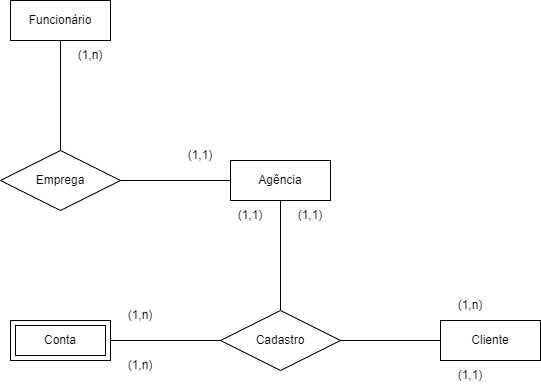

The diagram above was exported from draw.io. Its source (the exported page's mxGraphModel, read from the mxfile embedded in the PNG):
<mxGraphModel dx="1034" dy="862" grid="1" gridSize="10" guides="1" tooltips="1" connect="1" arrows="1" fold="1" page="0" pageScale="1" pageWidth="827" pageHeight="1169" math="0" shadow="0">
  <root>
    <mxCell id="0" />
    <mxCell id="1" parent="0" />
    <mxCell id="sHZ-J4N0pGvW6RIDC6_2-1" value="Agência" style="whiteSpace=wrap;html=1;align=center;" parent="1" vertex="1">
      <mxGeometry x="370" y="80" width="100" height="40" as="geometry" />
    </mxCell>
    <mxCell id="sHZ-J4N0pGvW6RIDC6_2-3" value="Funcionário" style="whiteSpace=wrap;html=1;align=center;" parent="1" vertex="1">
      <mxGeometry x="150" y="-80" width="100" height="40" as="geometry" />
    </mxCell>
    <mxCell id="sHZ-J4N0pGvW6RIDC6_2-4" value="Cliente" style="whiteSpace=wrap;html=1;align=center;" parent="1" vertex="1">
      <mxGeometry x="580" y="240" width="100" height="40" as="geometry" />
    </mxCell>
    <mxCell id="sHZ-J4N0pGvW6RIDC6_2-6" value="Conta" style="shape=ext;margin=3;double=1;whiteSpace=wrap;html=1;align=center;" parent="1" vertex="1">
      <mxGeometry x="150" y="240" width="100" height="40" as="geometry" />
    </mxCell>
    <mxCell id="sHZ-J4N0pGvW6RIDC6_2-7" value="" style="endArrow=none;html=1;rounded=0;entryX=0.5;entryY=1;entryDx=0;entryDy=0;exitX=0.5;exitY=0;exitDx=0;exitDy=0;" parent="1" source="sHZ-J4N0pGvW6RIDC6_2-11" target="sHZ-J4N0pGvW6RIDC6_2-3" edge="1">
      <mxGeometry relative="1" as="geometry">
        <mxPoint x="200" y="120" as="sourcePoint" />
        <mxPoint x="490" y="220" as="targetPoint" />
      </mxGeometry>
    </mxCell>
    <mxCell id="sHZ-J4N0pGvW6RIDC6_2-9" value="" style="endArrow=none;html=1;rounded=0;exitX=0.5;exitY=1;exitDx=0;exitDy=0;entryX=0.5;entryY=0;entryDx=0;entryDy=0;" parent="1" source="sHZ-J4N0pGvW6RIDC6_2-1" target="sHZ-J4N0pGvW6RIDC6_2-13" edge="1">
      <mxGeometry relative="1" as="geometry">
        <mxPoint x="330" y="220" as="sourcePoint" />
        <mxPoint x="420" y="150" as="targetPoint" />
      </mxGeometry>
    </mxCell>
    <mxCell id="sHZ-J4N0pGvW6RIDC6_2-11" value="Emprega" style="shape=rhombus;perimeter=rhombusPerimeter;whiteSpace=wrap;html=1;align=center;" parent="1" vertex="1">
      <mxGeometry x="140" y="70" width="120" height="60" as="geometry" />
    </mxCell>
    <mxCell id="sHZ-J4N0pGvW6RIDC6_2-12" value="" style="endArrow=none;html=1;rounded=0;exitX=1;exitY=0.5;exitDx=0;exitDy=0;entryX=0;entryY=0.5;entryDx=0;entryDy=0;" parent="1" source="sHZ-J4N0pGvW6RIDC6_2-11" target="sHZ-J4N0pGvW6RIDC6_2-1" edge="1">
      <mxGeometry relative="1" as="geometry">
        <mxPoint x="410" y="240" as="sourcePoint" />
        <mxPoint x="570" y="240" as="targetPoint" />
      </mxGeometry>
    </mxCell>
    <mxCell id="sHZ-J4N0pGvW6RIDC6_2-13" value="Cadastro" style="shape=rhombus;perimeter=rhombusPerimeter;whiteSpace=wrap;html=1;align=center;" parent="1" vertex="1">
      <mxGeometry x="360" y="230" width="120" height="60" as="geometry" />
    </mxCell>
    <mxCell id="sHZ-J4N0pGvW6RIDC6_2-14" value="" style="endArrow=none;html=1;rounded=0;entryX=0;entryY=0.5;entryDx=0;entryDy=0;exitX=1;exitY=0.5;exitDx=0;exitDy=0;" parent="1" source="sHZ-J4N0pGvW6RIDC6_2-13" target="sHZ-J4N0pGvW6RIDC6_2-4" edge="1">
      <mxGeometry relative="1" as="geometry">
        <mxPoint x="360" y="250" as="sourcePoint" />
        <mxPoint x="520" y="250" as="targetPoint" />
      </mxGeometry>
    </mxCell>
    <mxCell id="sHZ-J4N0pGvW6RIDC6_2-15" value="" style="endArrow=none;html=1;rounded=0;exitX=1;exitY=0.5;exitDx=0;exitDy=0;entryX=0;entryY=0.5;entryDx=0;entryDy=0;" parent="1" source="sHZ-J4N0pGvW6RIDC6_2-6" target="sHZ-J4N0pGvW6RIDC6_2-13" edge="1">
      <mxGeometry relative="1" as="geometry">
        <mxPoint x="360" y="250" as="sourcePoint" />
        <mxPoint x="520" y="250" as="targetPoint" />
      </mxGeometry>
    </mxCell>
    <mxCell id="sHZ-J4N0pGvW6RIDC6_2-16" value="(1,n)" style="text;html=1;strokeColor=none;fillColor=none;align=center;verticalAlign=middle;whiteSpace=wrap;rounded=0;" parent="1" vertex="1">
      <mxGeometry x="200" y="-40" width="60" height="30" as="geometry" />
    </mxCell>
    <mxCell id="sHZ-J4N0pGvW6RIDC6_2-17" value="(1,1)" style="text;html=1;strokeColor=none;fillColor=none;align=center;verticalAlign=middle;whiteSpace=wrap;rounded=0;" parent="1" vertex="1">
      <mxGeometry x="310" y="60" width="60" height="30" as="geometry" />
    </mxCell>
    <mxCell id="sHZ-J4N0pGvW6RIDC6_2-19" value="(1,1)" style="text;html=1;strokeColor=none;fillColor=none;align=center;verticalAlign=middle;whiteSpace=wrap;rounded=0;" parent="1" vertex="1">
      <mxGeometry x="360" y="120" width="60" height="30" as="geometry" />
    </mxCell>
    <mxCell id="sHZ-J4N0pGvW6RIDC6_2-20" value="(1,1)" style="text;html=1;strokeColor=none;fillColor=none;align=center;verticalAlign=middle;whiteSpace=wrap;rounded=0;" parent="1" vertex="1">
      <mxGeometry x="420" y="120" width="60" height="30" as="geometry" />
    </mxCell>
    <mxCell id="sHZ-J4N0pGvW6RIDC6_2-21" value="(1,n)" style="text;html=1;strokeColor=none;fillColor=none;align=center;verticalAlign=middle;whiteSpace=wrap;rounded=0;" parent="1" vertex="1">
      <mxGeometry x="580" y="210" width="60" height="30" as="geometry" />
    </mxCell>
    <mxCell id="sHZ-J4N0pGvW6RIDC6_2-22" value="(1,1)" style="text;html=1;strokeColor=none;fillColor=none;align=center;verticalAlign=middle;whiteSpace=wrap;rounded=0;" parent="1" vertex="1">
      <mxGeometry x="580" y="280" width="60" height="30" as="geometry" />
    </mxCell>
    <mxCell id="sHZ-J4N0pGvW6RIDC6_2-23" value="(1,n)" style="text;html=1;strokeColor=none;fillColor=none;align=center;verticalAlign=middle;whiteSpace=wrap;rounded=0;" parent="1" vertex="1">
      <mxGeometry x="250" y="220" width="60" height="30" as="geometry" />
    </mxCell>
    <mxCell id="sHZ-J4N0pGvW6RIDC6_2-24" value="(1,n)" style="text;html=1;strokeColor=none;fillColor=none;align=center;verticalAlign=middle;whiteSpace=wrap;rounded=0;" parent="1" vertex="1">
      <mxGeometry x="250" y="270" width="60" height="30" as="geometry" />
    </mxCell>
  </root>
</mxGraphModel>